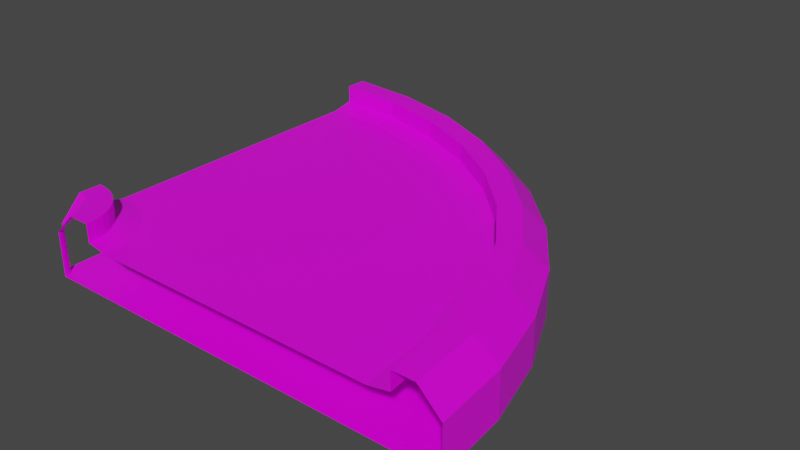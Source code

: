 # Source: Left1.blend  (saved by Blender 3.2.14; exported with 4.5.12 LTS)
import bpy
from mathutils import Matrix  # noqa: F401  (used for matrix-valued properties, if any)

bpy.ops.wm.read_factory_settings(use_empty=True)
scene = bpy.context.scene
scene.name = 'Scene'

# ---- collections
col_collection = bpy.data.collections.new('Collection'); scene.collection.children.link(col_collection)

# ---- images (referenced by path relative to the original .blend; pixels are not part of the script)
import os
ASSET_DIR = os.environ.get("B2B_ASSET_DIR", "")  # directory of the original .blend (textures are referenced by path, not embedded)
HERE = os.path.dirname(os.path.abspath(__file__))  # packed textures are extracted next to this script under _unpacked/

def load_image(name, relpath, width, height, colorspace="sRGB"):
    """Load a texture the original file referenced (path relative to the .blend, or extracted next to this script)."""
    p = next((c for c in (os.path.join(HERE, relpath), os.path.join(ASSET_DIR, relpath)) if relpath and os.path.exists(c)), "")
    if p:
        img = bpy.data.images.load(p, check_existing=True)
        img.name = name
    else:  # same state as the original file: an image datablock whose file is absent (Cycles renders it pink)
        img = bpy.data.images.new(name, width, height)
        img.source = "FILE"
        img.filepath = "//" + (relpath or name)
    img.colorspace_settings.name = colorspace
    return img
img_yellowlineroadcolormap_png = load_image('YellowLineRoadColormap.png', 'YellowLineRoadColormap.png', 1024, 1024, 'sRGB')

# ---- materials (node trees are filled in below, after node groups)
mat_material = bpy.data.materials.new('Material')
mat_material.alpha_threshold = 0.0
mat_material.use_transparent_shadow = False
mat_material.line_color = (0.0, 0.0, 0.0, 1.0)

# ---- material node trees
mat_material.use_nodes = True; mat_material.node_tree.nodes.clear()
_N = mat_material.node_tree.nodes; _L = mat_material.node_tree.links
n0 = _N.new('ShaderNodeOutputMaterial'); n0.name = 'Material Output'; n0.location = (300, 300)
n1 = _N.new('ShaderNodeBsdfPrincipled'); n1.name = 'Principled BSDF'; n1.location = (10, 300)
n1.distribution = 'GGX'
n1.subsurface_method = 'RANDOM_WALK_SKIN'
n1.inputs[2].default_value = 0.4
n1.inputs[3].default_value = 1.45
n1.inputs[27].default_value = (0.0, 0.0, 0.0, 1.0)
n1.inputs[28].default_value = 1.0
n2 = _N.new('ShaderNodeTexImage'); n2.name = 'Image Texture'; n2.location = (-280, 280)
n2.image = img_yellowlineroadcolormap_png
_L.new(n1.outputs[0], n0.inputs[0])
_L.new(n2.outputs[0], n1.inputs[0])
n0.is_active_output = True

# ---- world
world_world = bpy.data.worlds.new('World'); scene.world = world_world
world_world.use_nodes = True; world_world.node_tree.nodes.clear()
_N = world_world.node_tree.nodes; _L = world_world.node_tree.links
n0 = _N.new('ShaderNodeOutputWorld'); n0.name = 'World Output'; n0.location = (300, 300)
n1 = _N.new('ShaderNodeBackground'); n1.name = 'Background'; n1.location = (10, 300)
n1.inputs[0].default_value = (0.05088, 0.05088, 0.05088, 1.0)
_L.new(n1.outputs[0], n0.inputs[0])
n0.is_active_output = True
world_world.color = (0.05088, 0.05088, 0.05088)
world_world.use_sun_shadow = False
world_world.sun_shadow_jitter_overblur = 0.0

# ---- meshes
me_cube = bpy.data.meshes.new('Cube')
me_cube.from_pydata([(-9.5, 0.0, 0.0), (-10.0, 0.5043, 0.0), (-10.0, 0.5043, -2.0), (-9.5, 0.0, -2.0), (-7.5, 0.0, 0.2), (-4.0, 0.0, -2.0), (-10.0, 2.504, 0.2), (-10.0, 6.004, -2.0), (0.0, 0.0, -2.0), (-10.0, 10.0, 0.0), (-10.0, 10.0, -2.0), (0.0, 0.0, 0.0), (-10.0, 1.504, 1.0), (-10.0, 2.504, 1.0), (-7.5, 0.0, 1.0), (-8.5, 0.0, 1.0), (-0.25, 0.0, -2.0), (-10.0, 9.754, 0.0), (-10.0, 9.754, -2.0), (-0.25, 0.0, 0.0), (-0.75, 0.0, -2.0), (-10.0, 9.254, 0.0), (-10.0, 9.254, -2.0), (-0.75, 0.0, 0.0), (-3.0, 0.0, -2.0), (-10.0, 3.504, 0.0), (-10.0, 7.004, -2.0), (-6.5, 0.0, 0.0), (-10.0, 2.867, 0.1274), (-7.137, 0.0, 0.1274), (9.5, 0.0, 0.0), (-10.0, 19.5, 0.0), (-10.0, 19.5, -2.0), (9.5, 0.0, -2.0), (7.5, 0.0, 0.2), (4.0, 0.0, -2.0), (-10.0, 17.5, 0.2), (-10.0, 14.0, -2.0), (-10.0, 18.5, 1.0), (-10.0, 17.5, 1.0), (7.5, 0.0, 1.0), (8.5, 0.0, 1.0), (0.25, 0.0, -2.0), (-10.0, 10.25, 0.0), (-10.0, 10.25, -2.0), (0.25, 0.0, 0.0), (0.75, 0.0, -2.0), (-10.0, 10.75, 0.0), (-10.0, 10.75, -2.0), (0.75, 0.0, 0.0), (3.0, 0.0, -2.0), (-10.0, 16.5, 0.0), (-10.0, 13.0, -2.0), (6.5, 0.0, 0.0), (-10.0, 17.14, 0.1274), (7.137, 0.0, 0.1274), (-8.962, 5.913, -2.0), (-9.569, 2.466, 0.2), (-9.917, 0.4967, 0.0), (-9.917, 0.4967, -2.0), (-8.267, 9.852, -2.0), (-8.267, 9.852, 0.0), (-9.569, 2.466, 1.0), (-9.743, 1.481, 1.0), (-8.31, 9.606, -2.0), (-8.31, 9.606, 0.0), (-8.397, 9.114, -2.0), (-8.397, 9.114, 0.0), (-8.788, 6.898, -2.0), (-9.396, 3.451, 0.0), (-9.506, 2.824, 0.1274), (-7.572, 13.79, -2.0), (-6.965, 17.24, 0.2), (-6.617, 19.21, 0.0), (-6.617, 19.21, -2.0), (-6.965, 17.24, 1.0), (-6.791, 18.22, 1.0), (-8.224, 10.1, -2.0), (-8.224, 10.1, 0.0), (-8.137, 10.59, -2.0), (-8.137, 10.59, 0.0), (-7.746, 12.81, -2.0), (-7.138, 16.25, 0.0), (-7.028, 16.88, 0.1274), (-9.148, 2.353, 0.2), (-9.832, 0.4739, 0.0), (-9.148, 2.353, 1.0), (-9.49, 1.414, 1.0), (-4.017, 16.45, 0.2), (-3.333, 18.33, 0.0), (-4.017, 16.45, 1.0), (-3.675, 17.39, 1.0), (-7.951, 5.642, -2.0), (-9.832, 0.4739, -2.0), (-6.583, 9.401, -2.0), (-6.583, 9.401, 0.0), (-6.668, 9.166, -2.0), (-6.668, 9.166, 0.0), (-6.839, 8.696, -2.0), (-6.839, 8.696, 0.0), (-7.609, 6.582, -2.0), (-8.806, 3.293, 0.0), (-9.024, 2.694, 0.1274), (-5.215, 13.16, -2.0), (-3.333, 18.33, -2.0), (-6.497, 9.636, -2.0), (-6.497, 9.636, 0.0), (-6.326, 10.11, -2.0), (-6.326, 10.11, 0.0), (-5.557, 12.22, -2.0), (-4.36, 15.51, 0.0), (-4.142, 16.11, 0.1274), (-8.752, 2.169, 0.2), (-9.752, 0.4368, 0.0), (-8.752, 2.169, 1.0), (-9.252, 1.303, 1.0), (-1.252, 15.16, 0.2), (-0.2522, 16.89, 0.0), (-1.252, 15.16, 1.0), (-0.7522, 16.03, 1.0), (-7.002, 5.2, -2.0), (-9.752, 0.4368, -2.0), (-5.002, 8.664, -2.0), (-5.002, 8.664, 0.0), (-5.127, 8.447, -2.0), (-5.127, 8.447, 0.0), (-5.377, 8.014, -2.0), (-5.377, 8.014, 0.0), (-6.502, 6.066, -2.0), (-8.252, 3.035, 0.0), (-8.571, 2.483, 0.1274), (-3.002, 12.13, -2.0), (-0.2522, 16.89, -2.0), (-4.877, 8.881, -2.0), (-4.877, 8.881, 0.0), (-4.627, 9.314, -2.0), (-4.627, 9.314, 0.0), (-3.502, 11.26, -2.0), (-1.752, 14.29, 0.0), (-1.434, 14.84, 0.1274), (-8.395, 1.918, 0.2), (-9.68, 0.3863, 0.0), (-8.395, 1.918, 1.0), (-9.037, 1.152, 1.0), (1.247, 13.41, 0.2), (2.533, 14.94, 0.0), (1.247, 13.41, 1.0), (1.89, 14.18, 1.0), (-6.145, 4.6, -2.0), (-9.68, 0.3863, -2.0), (-3.574, 7.664, -2.0), (-3.574, 7.664, 0.0), (-3.734, 7.472, -2.0), (-3.734, 7.472, 0.0), (-4.056, 7.089, -2.0), (-4.056, 7.089, 0.0), (-5.502, 5.366, -2.0), (-7.752, 2.684, 0.0), (-8.161, 2.197, 0.1274), (-1.003, 10.73, -2.0), (2.533, 14.94, -2.0), (-3.413, 7.855, -2.0), (-3.413, 7.855, 0.0), (-3.092, 8.238, -2.0), (-3.092, 8.238, 0.0), (-1.645, 9.962, -2.0), (0.6045, 12.64, 0.0), (1.014, 13.13, 0.1274), (-8.086, 1.61, 0.2), (-9.618, 0.3242, 0.0), (-8.086, 1.61, 1.0), (-8.852, 0.967, 1.0), (3.405, 11.25, 0.2), (4.937, 12.54, 0.0), (3.405, 11.25, 1.0), (4.171, 11.89, 1.0), (-5.405, 3.86, -2.0), (-9.618, 0.3242, -2.0), (-2.341, 6.431, -2.0), (-2.341, 6.431, 0.0), (-2.532, 6.27, -2.0), (-2.532, 6.27, 0.0), (-2.915, 5.949, -2.0), (-2.915, 5.949, 0.0), (-4.639, 4.502, -2.0), (-7.32, 2.253, 0.0), (-7.808, 1.843, 0.1274), (0.7236, 9.002, -2.0), (4.937, 12.54, -2.0), (-2.149, 6.591, -2.0), (-2.149, 6.591, 0.0), (-1.766, 6.913, -2.0), (-1.766, 6.913, 0.0), (-0.04243, 8.359, -2.0), (2.639, 10.61, 0.0), (3.127, 11.02, 0.1274), (-7.836, 1.252, 0.2), (-9.568, 0.2522, 0.0), (-7.836, 1.252, 1.0), (-8.702, 0.7522, 1.0), (5.155, 8.752, 0.2), (6.887, 9.752, 0.0), (5.155, 8.752, 1.0), (6.021, 9.252, 1.0), (-4.804, 3.002, -2.0), (-9.568, 0.2522, -2.0), (-1.34, 5.002, -2.0), (-1.34, 5.002, 0.0), (-1.557, 4.877, -2.0), (-1.557, 4.877, 0.0), (-1.99, 4.627, -2.0), (-1.99, 4.627, 0.0), (-3.938, 3.502, -2.0), (-6.969, 1.752, 0.0), (-7.521, 1.434, 0.1274), (2.124, 7.002, -2.0), (6.887, 9.752, -2.0), (-1.124, 5.127, -2.0), (-1.124, 5.127, 0.0), (-0.6908, 5.377, -2.0), (-0.6908, 5.377, 0.0), (1.258, 6.502, -2.0), (4.289, 8.252, 0.0), (4.84, 8.571, 0.1274), (-7.651, 0.8565, 0.2), (-9.53, 0.1725, 0.0), (-7.651, 0.8565, 1.0), (-8.591, 0.5145, 1.0), (6.444, 5.987, 0.2), (8.324, 6.671, 0.0), (6.444, 5.987, 1.0), (7.384, 6.329, 1.0), (-4.362, 2.054, -2.0), (-9.53, 0.1725, -2.0), (-0.6033, 3.422, -2.0), (-0.6033, 3.422, 0.0), (-0.8383, 3.336, -2.0), (-0.8383, 3.336, 0.0), (-1.308, 3.165, -2.0), (-1.308, 3.165, 0.0), (-3.422, 2.396, -2.0), (-6.711, 1.199, 0.0), (-7.31, 0.9807, 0.1274), (3.155, 4.79, -2.0), (8.324, 6.671, -2.0), (-0.3684, 3.507, -2.0), (-0.3684, 3.507, 0.0), (0.1014, 3.678, -2.0), (0.1014, 3.678, 0.0), (2.216, 4.448, -2.0), (5.505, 5.645, 0.0), (6.103, 5.863, 0.1274), (-7.538, 0.4349, 0.2), (-9.508, 0.08757, 0.0), (-7.538, 0.4349, 1.0), (-8.523, 0.2612, 1.0), (7.234, 3.04, 0.2), (9.204, 3.387, 0.0), (7.234, 3.04, 1.0), (8.219, 3.213, 1.0), (-4.091, 1.043, -2.0), (-9.508, 0.08757, -2.0), (-0.152, 1.737, -2.0), (-0.152, 1.737, 0.0), (-0.3982, 1.694, -2.0), (-0.3982, 1.694, 0.0), (-0.8906, 1.607, -2.0), (-0.8906, 1.607, 0.0), (-3.106, 1.216, -2.0), (-6.553, 0.6085, 0.0), (-7.18, 0.4979, 0.1274), (3.787, 2.432, -2.0), (9.204, 3.387, -2.0), (0.09421, 1.781, -2.0), (0.09421, 1.781, 0.0), (0.5866, 1.867, -2.0), (0.5866, 1.867, 0.0), (2.802, 2.258, -2.0), (6.249, 2.866, 0.0), (6.877, 2.977, 0.1274)], [], [(70, 28, 6, 57), (56, 59, 2, 7), (254, 255, 15, 14), (64, 18, 10, 60), (58, 63, 12, 1), (261, 3, 0, 253), (252, 254, 14, 4), (66, 22, 18, 64), (61, 9, 17, 65), (68, 26, 22, 66), (65, 17, 21, 67), (56, 7, 26, 68), (67, 21, 25, 69), (69, 25, 28, 70), (83, 72, 36, 54), (71, 37, 32, 74), (258, 40, 41, 259), (77, 60, 10, 44), (73, 31, 38, 76), (272, 257, 30, 33), (256, 34, 40, 258), (79, 77, 44, 48), (61, 78, 43, 9), (81, 79, 48, 52), (78, 80, 47, 43), (71, 81, 52, 37), (80, 82, 51, 47), (82, 83, 54, 51), (110, 111, 83, 82), (108, 110, 82, 80), (103, 109, 81, 71), (106, 108, 80, 78), (109, 107, 79, 81), (95, 106, 78, 61), (107, 105, 77, 79), (36, 72, 75, 39), (32, 31, 73, 74), (89, 73, 76, 91), (105, 94, 60, 77), (39, 75, 76, 38), (103, 71, 74, 104), (111, 88, 72, 83), (101, 69, 70, 102), (99, 67, 69, 101), (92, 56, 68, 100), (97, 65, 67, 99), (100, 68, 66, 98), (95, 61, 65, 97), (98, 66, 64, 96), (6, 13, 62, 57), (2, 59, 58, 1), (85, 87, 63, 58), (96, 64, 60, 94), (13, 12, 63, 62), (92, 93, 59, 56), (102, 70, 57, 84), (130, 102, 84, 112), (120, 121, 93, 92), (124, 96, 94, 122), (113, 115, 87, 85), (126, 98, 96, 124), (123, 95, 97, 125), (128, 100, 98, 126), (125, 97, 99, 127), (120, 92, 100, 128), (127, 99, 101, 129), (129, 101, 102, 130), (139, 116, 88, 111), (131, 103, 104, 132), (133, 122, 94, 105), (117, 89, 91, 119), (135, 133, 105, 107), (123, 134, 106, 95), (137, 135, 107, 109), (134, 136, 108, 106), (131, 137, 109, 103), (136, 138, 110, 108), (138, 139, 111, 110), (72, 88, 90, 75), (74, 73, 89, 104), (75, 90, 91, 76), (57, 62, 86, 84), (59, 93, 85, 58), (62, 63, 87, 86), (166, 167, 139, 138), (164, 166, 138, 136), (159, 165, 137, 131), (162, 164, 136, 134), (165, 163, 135, 137), (151, 162, 134, 123), (163, 161, 133, 135), (145, 117, 119, 147), (161, 150, 122, 133), (159, 131, 132, 160), (167, 144, 116, 139), (157, 129, 130, 158), (155, 127, 129, 157), (148, 120, 128, 156), (153, 125, 127, 155), (156, 128, 126, 154), (151, 123, 125, 153), (154, 126, 124, 152), (141, 143, 115, 113), (152, 124, 122, 150), (148, 149, 121, 120), (158, 130, 112, 140), (88, 116, 118, 90), (104, 89, 117, 132), (90, 118, 119, 91), (84, 86, 114, 112), (93, 121, 113, 85), (86, 87, 115, 114), (186, 158, 140, 168), (176, 177, 149, 148), (180, 152, 150, 178), (169, 171, 143, 141), (182, 154, 152, 180), (179, 151, 153, 181), (184, 156, 154, 182), (181, 153, 155, 183), (176, 148, 156, 184), (183, 155, 157, 185), (185, 157, 158, 186), (195, 172, 144, 167), (187, 159, 160, 188), (189, 178, 150, 161), (173, 145, 147, 175), (191, 189, 161, 163), (179, 190, 162, 151), (193, 191, 163, 165), (190, 192, 164, 162), (187, 193, 165, 159), (192, 194, 166, 164), (194, 195, 167, 166), (116, 144, 146, 118), (132, 117, 145, 160), (118, 146, 147, 119), (112, 114, 142, 140), (121, 149, 141, 113), (114, 115, 143, 142), (222, 223, 195, 194), (220, 222, 194, 192), (215, 221, 193, 187), (218, 220, 192, 190), (221, 219, 191, 193), (207, 218, 190, 179), (219, 217, 189, 191), (201, 173, 175, 203), (217, 206, 178, 189), (215, 187, 188, 216), (223, 200, 172, 195), (213, 185, 186, 214), (211, 183, 185, 213), (204, 176, 184, 212), (209, 181, 183, 211), (212, 184, 182, 210), (207, 179, 181, 209), (210, 182, 180, 208), (197, 199, 171, 169), (208, 180, 178, 206), (204, 205, 177, 176), (214, 186, 168, 196), (144, 172, 174, 146), (160, 145, 173, 188), (146, 174, 175, 147), (140, 142, 170, 168), (149, 177, 169, 141), (142, 143, 171, 170), (242, 214, 196, 224), (232, 233, 205, 204), (236, 208, 206, 234), (225, 227, 199, 197), (238, 210, 208, 236), (235, 207, 209, 237), (240, 212, 210, 238), (237, 209, 211, 239), (232, 204, 212, 240), (239, 211, 213, 241), (241, 213, 214, 242), (251, 228, 200, 223), (243, 215, 216, 244), (245, 234, 206, 217), (229, 201, 203, 231), (247, 245, 217, 219), (235, 246, 218, 207), (249, 247, 219, 221), (246, 248, 220, 218), (243, 249, 221, 215), (248, 250, 222, 220), (250, 251, 223, 222), (172, 200, 202, 174), (188, 173, 201, 216), (174, 202, 203, 175), (168, 170, 198, 196), (177, 205, 197, 169), (170, 171, 199, 198), (278, 279, 251, 250), (276, 278, 250, 248), (271, 277, 249, 243), (274, 276, 248, 246), (277, 275, 247, 249), (263, 274, 246, 235), (275, 273, 245, 247), (257, 229, 231, 259), (273, 262, 234, 245), (271, 243, 244, 272), (279, 256, 228, 251), (269, 241, 242, 270), (267, 239, 241, 269), (260, 232, 240, 268), (265, 237, 239, 267), (268, 240, 238, 266), (263, 235, 237, 265), (266, 238, 236, 264), (253, 255, 227, 225), (264, 236, 234, 262), (260, 261, 233, 232), (270, 242, 224, 252), (200, 228, 230, 202), (216, 201, 229, 244), (202, 230, 231, 203), (196, 198, 226, 224), (205, 233, 225, 197), (198, 199, 227, 226), (29, 270, 252, 4), (5, 3, 261, 260), (16, 264, 262, 8), (0, 15, 255, 253), (20, 266, 264, 16), (11, 263, 265, 19), (24, 268, 266, 20), (19, 265, 267, 23), (5, 260, 268, 24), (23, 267, 269, 27), (27, 269, 270, 29), (55, 34, 256, 279), (35, 271, 272, 33), (42, 8, 262, 273), (30, 257, 259, 41), (46, 42, 273, 275), (11, 45, 274, 263), (50, 46, 275, 277), (45, 49, 276, 274), (35, 50, 277, 271), (49, 53, 278, 276), (53, 55, 279, 278), (228, 256, 258, 230), (244, 229, 257, 272), (230, 258, 259, 231), (224, 226, 254, 252), (233, 261, 253, 225), (226, 227, 255, 254)])
_uv = me_cube.uv_layers.new(name='UVMap')
_uv.uv.foreach_set('vector', [0.04115, 0.132, 0.04053, 0.1817, 0.0509, 0.1815, 0.05187, 0.1328, 0.3703, 0.119, 0.3703, 0.1286, 0.3703, 0.1972, 0.3703, 0.1972, 0.875, 0.5, 0.875, 0.5, 0.875, 0.5, 0.875, 0.5, 0.4046, 0.1284, 0.4046, 0.1972, 0.4046, 0.1972, 0.4046, 0.1286, 0.4285, 0.1957, 0.4285, 0.1957, 0.4285, 0.1271, 0.4285, 0.1271, 0.3599, 0.1957, 0.3599, 0.1957, 0.4285, 0.1957, 0.4285, 0.1957, 0.1245, 0.1407, 0.1392, 0.1703, 0.1392, 0.1703, 0.1245, 0.1407, 0.4046, 0.1286, 0.4046, 0.1972, 0.4046, 0.1972, 0.4046, 0.1284, 0.9912, 0.3794, 0.9961, 0.7943, 0.8681, 0.7968, 0.8653, 0.3816, 0.3703, 0.1286, 0.3703, 0.1972, 0.4046, 0.1972, 0.4046, 0.1286, 0.4409, 0.06419, 0.6927, 0.04906, 0.6927, 0.04906, 0.4431, 0.06405, 0.3703, 0.119, 0.3703, 0.1972, 0.3703, 0.1972, 0.3703, 0.1286, 0.7106, 0.5, 0.7155, 0.7451, 0.2254, 0.7598, 0.2254, 0.5098, 0.07401, 0.03445, 0.07401, 0.08605, 0.09221, 0.08574, 0.09282, 0.03599, 0.04115, 0.132, 0.05181, 0.1325, 0.0509, 0.1815, 0.04053, 0.1817, 0.3703, 0.1286, 0.3703, 0.1972, 0.3703, 0.1972, 0.3703, 0.1286, 0.875, 0.5, 0.875, 0.5, 0.875, 0.5, 0.875, 0.5, 0.4046, 0.1287, 0.4046, 0.1286, 0.4046, 0.1972, 0.4046, 0.1972, 0.4285, 0.1957, 0.4285, 0.1271, 0.4285, 0.1271, 0.4285, 0.1951, 0.3599, 0.1957, 0.4285, 0.1957, 0.4285, 0.1957, 0.3599, 0.1957, 0.1245, 0.1407, 0.1245, 0.1407, 0.1392, 0.1703, 0.1392, 0.1703, 0.4046, 0.1286, 0.4046, 0.1287, 0.4046, 0.1972, 0.4046, 0.1972, 0.9912, 0.3794, 0.8652, 0.3781, 0.8681, 0.7968, 0.9961, 0.7943, 0.3703, 0.1562, 0.4046, 0.1286, 0.4046, 0.1972, 0.3703, 0.1972, 0.4451, 0.06394, 0.4431, 0.06405, 0.6927, 0.04906, 0.6927, 0.04906, 0.3703, 0.1286, 0.3703, 0.1562, 0.3703, 0.1972, 0.3703, 0.1972, 0.7106, 0.5, 0.2254, 0.5098, 0.2254, 0.7598, 0.7155, 0.7451, 0.07401, 0.03445, 0.09282, 0.03599, 0.09221, 0.08574, 0.07401, 0.08605, 0.07401, 0.03445, 0.09282, 0.03599, 0.09282, 0.03599, 0.07401, 0.03445, 0.7106, 0.5, 0.2254, 0.5098, 0.2254, 0.5098, 0.7106, 0.5, 0.3703, 0.1286, 0.3703, 0.1286, 0.3703, 0.1562, 0.3703, 0.1286, 0.4431, 0.06405, 0.4431, 0.06405, 0.4431, 0.06405, 0.4451, 0.06394, 0.3703, 0.1286, 0.4046, 0.1286, 0.4046, 0.1286, 0.3703, 0.1562, 0.9912, 0.3794, 0.8657, 0.3794, 0.8652, 0.3781, 0.9912, 0.3794, 0.4046, 0.1286, 0.4046, 0.1286, 0.4046, 0.1287, 0.4046, 0.1286, 0.1195, 0.1889, 0.1245, 0.1407, 0.1392, 0.1703, 0.1195, 0.1889, 0.3599, 0.1271, 0.4285, 0.1271, 0.4285, 0.1957, 0.3599, 0.1957, 0.4285, 0.1957, 0.4285, 0.1957, 0.4285, 0.1951, 0.4285, 0.1957, 0.4046, 0.1286, 0.4046, 0.1286, 0.4046, 0.1286, 0.4046, 0.1287, 0.875, 0.75, 0.875, 0.5023, 0.875, 0.4977, 0.875, 0.75, 0.3703, 0.1286, 0.3703, 0.1286, 0.3703, 0.1286, 0.3703, 0.1286, 0.04115, 0.132, 0.05187, 0.1328, 0.05181, 0.1325, 0.04115, 0.132, 0.07401, 0.03445, 0.07401, 0.03445, 0.09282, 0.03599, 0.09282, 0.03599, 0.7106, 0.5, 0.7106, 0.5, 0.2254, 0.5098, 0.2254, 0.5098, 0.3703, 0.1276, 0.3703, 0.119, 0.3703, 0.1286, 0.3703, 0.1294, 0.4431, 0.06405, 0.4409, 0.06419, 0.4431, 0.06405, 0.4431, 0.06405, 0.3703, 0.1294, 0.3703, 0.1286, 0.4046, 0.1286, 0.4046, 0.1286, 0.9912, 0.3794, 0.9912, 0.3794, 0.8653, 0.3816, 0.8657, 0.3794, 0.4046, 0.1286, 0.4046, 0.1286, 0.4046, 0.1284, 0.4046, 0.1286, 0.1195, 0.1889, 0.1195, 0.1889, 0.1392, 0.1703, 0.1245, 0.1407, 0.3599, 0.1271, 0.3599, 0.1957, 0.4285, 0.1957, 0.4285, 0.1271, 0.4285, 0.1957, 0.4285, 0.1957, 0.4285, 0.1957, 0.4285, 0.1957, 0.4046, 0.1286, 0.4046, 0.1284, 0.4046, 0.1286, 0.4046, 0.1286, 0.875, 0.75, 0.875, 0.75, 0.875, 0.5, 0.875, 0.478, 0.3703, 0.1276, 0.3703, 0.1286, 0.3703, 0.1286, 0.3703, 0.119, 0.04115, 0.132, 0.04115, 0.132, 0.05187, 0.1328, 0.05187, 0.1328, 0.04115, 0.132, 0.04115, 0.132, 0.05187, 0.1328, 0.05187, 0.1328, 0.3703, 0.1286, 0.3703, 0.1286, 0.3703, 0.1286, 0.3703, 0.1276, 0.4046, 0.1286, 0.4046, 0.1286, 0.4046, 0.1286, 0.4046, 0.1286, 0.4285, 0.1957, 0.4285, 0.1957, 0.4285, 0.1957, 0.4285, 0.1957, 0.4046, 0.1286, 0.4046, 0.1286, 0.4046, 0.1286, 0.4046, 0.1286, 0.9912, 0.3794, 0.9912, 0.3794, 0.8657, 0.3794, 0.8657, 0.3794, 0.3703, 0.1286, 0.3703, 0.1294, 0.4046, 0.1286, 0.4046, 0.1286, 0.4431, 0.06405, 0.4431, 0.06405, 0.4431, 0.06405, 0.4431, 0.06405, 0.3703, 0.1286, 0.3703, 0.1276, 0.3703, 0.1294, 0.3703, 0.1286, 0.7106, 0.5, 0.7106, 0.5, 0.2254, 0.5098, 0.2254, 0.5098, 0.07401, 0.03445, 0.07401, 0.03445, 0.09282, 0.03599, 0.09282, 0.03599, 0.04115, 0.132, 0.05187, 0.1328, 0.05187, 0.1328, 0.04115, 0.132, 0.3703, 0.1286, 0.3703, 0.1286, 0.3703, 0.1286, 0.3703, 0.1286, 0.4046, 0.1286, 0.4046, 0.1286, 0.4046, 0.1286, 0.4046, 0.1286, 0.4285, 0.1957, 0.4285, 0.1957, 0.4285, 0.1957, 0.4285, 0.1957, 0.4046, 0.1286, 0.4046, 0.1286, 0.4046, 0.1286, 0.4046, 0.1286, 0.9912, 0.3794, 0.8657, 0.3794, 0.8657, 0.3794, 0.9912, 0.3794, 0.3703, 0.1286, 0.4046, 0.1286, 0.4046, 0.1286, 0.3703, 0.1286, 0.4431, 0.06405, 0.4431, 0.06405, 0.4431, 0.06405, 0.4431, 0.06405, 0.3703, 0.1286, 0.3703, 0.1286, 0.3703, 0.1286, 0.3703, 0.1286, 0.7106, 0.5, 0.2254, 0.5098, 0.2254, 0.5098, 0.7106, 0.5, 0.07401, 0.03445, 0.09282, 0.03599, 0.09282, 0.03599, 0.07401, 0.03445, 0.1245, 0.1407, 0.1245, 0.1407, 0.1392, 0.1703, 0.1392, 0.1703, 0.3599, 0.1957, 0.4285, 0.1957, 0.4285, 0.1957, 0.3599, 0.1957, 0.875, 0.5023, 0.875, 0.5, 0.875, 0.5, 0.875, 0.4977, 0.1245, 0.1407, 0.1392, 0.1703, 0.1392, 0.1703, 0.1245, 0.1407, 0.3599, 0.1957, 0.3599, 0.1957, 0.4285, 0.1957, 0.4285, 0.1957, 0.875, 0.478, 0.875, 0.5, 0.875, 0.5, 0.875, 0.4971, 0.07401, 0.03445, 0.09282, 0.03599, 0.09282, 0.03599, 0.07401, 0.03445, 0.7106, 0.5, 0.2254, 0.5098, 0.2254, 0.5098, 0.7106, 0.5, 0.3703, 0.1286, 0.3703, 0.1286, 0.3703, 0.1286, 0.3703, 0.1286, 0.4431, 0.06405, 0.4431, 0.06405, 0.4431, 0.06405, 0.4431, 0.06405, 0.3703, 0.1286, 0.4046, 0.1286, 0.4046, 0.1286, 0.3703, 0.1286, 0.9912, 0.3794, 0.8657, 0.3794, 0.8657, 0.3794, 0.9912, 0.3794, 0.4046, 0.1286, 0.4046, 0.1286, 0.4046, 0.1286, 0.4046, 0.1286, 0.4285, 0.1957, 0.4285, 0.1957, 0.4285, 0.1957, 0.4285, 0.1957, 0.4046, 0.1286, 0.4046, 0.1286, 0.4046, 0.1286, 0.4046, 0.1286, 0.3703, 0.1286, 0.3703, 0.1286, 0.3703, 0.1286, 0.3703, 0.1286, 0.04115, 0.132, 0.05187, 0.1328, 0.05187, 0.1328, 0.04115, 0.132, 0.07401, 0.03445, 0.07401, 0.03445, 0.09282, 0.03599, 0.09282, 0.03599, 0.7106, 0.5, 0.7106, 0.5, 0.2254, 0.5098, 0.2254, 0.5098, 0.3703, 0.1286, 0.3703, 0.1286, 0.3703, 0.1286, 0.3703, 0.1286, 0.4431, 0.06405, 0.4431, 0.06405, 0.4431, 0.06405, 0.4431, 0.06405, 0.3703, 0.1286, 0.3703, 0.1286, 0.4046, 0.1286, 0.4046, 0.1286, 0.9912, 0.3794, 0.9912, 0.3794, 0.8657, 0.3794, 0.8657, 0.3794, 0.4046, 0.1286, 0.4046, 0.1286, 0.4046, 0.1286, 0.4046, 0.1286, 0.4285, 0.1957, 0.4285, 0.1957, 0.4285, 0.1957, 0.4285, 0.1957, 0.4046, 0.1286, 0.4046, 0.1286, 0.4046, 0.1286, 0.4046, 0.1286, 0.3703, 0.1286, 0.3703, 0.1286, 0.3703, 0.1286, 0.3703, 0.1286, 0.04115, 0.132, 0.04115, 0.132, 0.05187, 0.1328, 0.05187, 0.1328, 0.1245, 0.1407, 0.1245, 0.1407, 0.1392, 0.1703, 0.1392, 0.1703, 0.3599, 0.1957, 0.4285, 0.1957, 0.4285, 0.1957, 0.3599, 0.1957, 0.875, 0.5, 0.875, 0.5, 0.875, 0.5, 0.875, 0.5, 0.1245, 0.1407, 0.1392, 0.1703, 0.1392, 0.1703, 0.1245, 0.1407, 0.3599, 0.1957, 0.3599, 0.1957, 0.4285, 0.1957, 0.4285, 0.1957, 0.875, 0.4971, 0.875, 0.5, 0.875, 0.5, 0.875, 0.4996, 0.04115, 0.132, 0.04115, 0.132, 0.05187, 0.1328, 0.05187, 0.1328, 0.3703, 0.1286, 0.3703, 0.1286, 0.3703, 0.1286, 0.3703, 0.1286, 0.4046, 0.1286, 0.4046, 0.1286, 0.4046, 0.1286, 0.4046, 0.1286, 0.4285, 0.1957, 0.4285, 0.1957, 0.4285, 0.1957, 0.4285, 0.1957, 0.4046, 0.1286, 0.4046, 0.1286, 0.4046, 0.1286, 0.4046, 0.1286, 0.9912, 0.3794, 0.9912, 0.3794, 0.8657, 0.3794, 0.8657, 0.3794, 0.3703, 0.1286, 0.3703, 0.1286, 0.4046, 0.1286, 0.4046, 0.1286, 0.4431, 0.06405, 0.4431, 0.06405, 0.4431, 0.06405, 0.4431, 0.06405, 0.3703, 0.1286, 0.3703, 0.1286, 0.3703, 0.1286, 0.3703, 0.1286, 0.7106, 0.5, 0.7106, 0.5, 0.2254, 0.5098, 0.2254, 0.5098, 0.07401, 0.03445, 0.07401, 0.03445, 0.09282, 0.03599, 0.09282, 0.03599, 0.04115, 0.132, 0.05187, 0.1328, 0.05187, 0.1328, 0.04115, 0.132, 0.3703, 0.1286, 0.3703, 0.1286, 0.3703, 0.1286, 0.3703, 0.1286, 0.4046, 0.1286, 0.4046, 0.1286, 0.4046, 0.1286, 0.4046, 0.1286, 0.4285, 0.1957, 0.4285, 0.1957, 0.4285, 0.1957, 0.4285, 0.1957, 0.4046, 0.1286, 0.4046, 0.1286, 0.4046, 0.1286, 0.4046, 0.1286, 0.9912, 0.3794, 0.8657, 0.3794, 0.8657, 0.3794, 0.9912, 0.3794, 0.3703, 0.1286, 0.4046, 0.1286, 0.4046, 0.1286, 0.3703, 0.1286, 0.4431, 0.06405, 0.4431, 0.06405, 0.4431, 0.06405, 0.4431, 0.06405, 0.3703, 0.1286, 0.3703, 0.1286, 0.3703, 0.1286, 0.3703, 0.1286, 0.7106, 0.5, 0.2254, 0.5098, 0.2254, 0.5098, 0.7106, 0.5, 0.07401, 0.03445, 0.09282, 0.03599, 0.09282, 0.03599, 0.07401, 0.03445, 0.1245, 0.1407, 0.1245, 0.1407, 0.1392, 0.1703, 0.1392, 0.1703, 0.3599, 0.1957, 0.4285, 0.1957, 0.4285, 0.1957, 0.3599, 0.1957, 0.875, 0.5, 0.875, 0.5, 0.875, 0.5, 0.875, 0.5, 0.1245, 0.1407, 0.1392, 0.1703, 0.1392, 0.1703, 0.1245, 0.1407, 0.3599, 0.1957, 0.3599, 0.1957, 0.4285, 0.1957, 0.4285, 0.1957, 0.875, 0.4996, 0.875, 0.5, 0.875, 0.5, 0.875, 0.5, 0.07401, 0.03445, 0.09282, 0.03599, 0.09282, 0.03599, 0.07401, 0.03445, 0.7106, 0.5, 0.2254, 0.5098, 0.2254, 0.5098, 0.7106, 0.5, 0.3703, 0.1286, 0.3703, 0.1286, 0.3703, 0.1286, 0.3703, 0.1286, 0.4431, 0.06405, 0.4431, 0.06405, 0.4431, 0.06405, 0.4431, 0.06405, 0.3703, 0.1286, 0.4046, 0.1286, 0.4046, 0.1286, 0.3703, 0.1286, 0.9912, 0.3794, 0.8657, 0.3794, 0.8657, 0.3794, 0.9912, 0.3794, 0.4046, 0.1286, 0.4046, 0.1286, 0.4046, 0.1286, 0.4046, 0.1286, 0.4285, 0.1957, 0.4285, 0.1957, 0.4285, 0.1957, 0.4285, 0.1957, 0.4046, 0.1286, 0.4046, 0.1286, 0.4046, 0.1286, 0.4046, 0.1286, 0.3703, 0.1286, 0.3703, 0.1286, 0.3703, 0.1286, 0.3703, 0.1286, 0.04115, 0.132, 0.05187, 0.1328, 0.05187, 0.1328, 0.04115, 0.132, 0.07401, 0.03445, 0.07401, 0.03445, 0.09282, 0.03599, 0.09282, 0.03599, 0.7106, 0.5, 0.7106, 0.5, 0.2254, 0.5098, 0.2254, 0.5098, 0.3703, 0.1286, 0.3703, 0.1286, 0.3703, 0.1286, 0.3703, 0.1286, 0.4431, 0.06405, 0.4431, 0.06405, 0.4431, 0.06405, 0.4431, 0.06405, 0.3703, 0.1286, 0.3703, 0.1286, 0.4046, 0.1286, 0.4046, 0.1286, 0.9912, 0.3794, 0.9912, 0.3794, 0.8657, 0.3794, 0.8657, 0.3794, 0.4046, 0.1286, 0.4046, 0.1286, 0.4046, 0.1286, 0.4046, 0.1286, 0.4285, 0.1957, 0.4285, 0.1957, 0.4285, 0.1957, 0.4285, 0.1957, 0.4046, 0.1286, 0.4046, 0.1286, 0.4046, 0.1286, 0.4046, 0.1286, 0.3703, 0.1286, 0.3703, 0.1286, 0.3703, 0.1286, 0.3703, 0.1286, 0.04115, 0.132, 0.04115, 0.132, 0.05187, 0.1328, 0.05187, 0.1328, 0.1245, 0.1407, 0.1245, 0.1407, 0.1392, 0.1703, 0.1392, 0.1703, 0.3599, 0.1957, 0.4285, 0.1957, 0.4285, 0.1957, 0.3599, 0.1957, 0.875, 0.5, 0.875, 0.5, 0.875, 0.5, 0.875, 0.5, 0.1245, 0.1407, 0.1392, 0.1703, 0.1392, 0.1703, 0.1245, 0.1407, 0.3599, 0.1957, 0.3599, 0.1957, 0.4285, 0.1957, 0.4285, 0.1957, 0.875, 0.5, 0.875, 0.5, 0.875, 0.5, 0.875, 0.5, 0.04115, 0.132, 0.04115, 0.132, 0.05187, 0.1328, 0.05187, 0.1328, 0.3703, 0.1286, 0.3703, 0.1286, 0.3703, 0.1286, 0.3703, 0.1286, 0.4046, 0.1286, 0.4046, 0.1286, 0.4046, 0.1286, 0.4046, 0.1286, 0.4285, 0.1957, 0.4285, 0.1957, 0.4285, 0.1957, 0.4285, 0.1957, 0.4046, 0.1286, 0.4046, 0.1286, 0.4046, 0.1286, 0.4046, 0.1286, 0.9912, 0.3794, 0.9912, 0.3794, 0.8657, 0.3794, 0.8657, 0.3794, 0.3703, 0.1286, 0.3703, 0.1286, 0.4046, 0.1286, 0.4046, 0.1286, 0.4431, 0.06405, 0.4431, 0.06405, 0.4431, 0.06405, 0.4431, 0.06405, 0.3703, 0.1286, 0.3703, 0.1286, 0.3703, 0.1286, 0.3703, 0.1286, 0.7106, 0.5, 0.7106, 0.5, 0.2254, 0.5098, 0.2254, 0.5098, 0.07401, 0.03445, 0.07401, 0.03445, 0.09282, 0.03599, 0.09282, 0.03599, 0.04115, 0.132, 0.05187, 0.1328, 0.05187, 0.1328, 0.04115, 0.132, 0.3703, 0.1286, 0.3703, 0.1286, 0.3703, 0.1286, 0.3703, 0.1286, 0.4046, 0.1286, 0.4046, 0.1286, 0.4046, 0.1286, 0.4046, 0.1286, 0.4285, 0.1957, 0.4285, 0.1957, 0.4285, 0.1957, 0.4285, 0.1957, 0.4046, 0.1286, 0.4046, 0.1286, 0.4046, 0.1286, 0.4046, 0.1286, 0.9912, 0.3794, 0.8657, 0.3794, 0.8657, 0.3794, 0.9912, 0.3794, 0.3703, 0.1286, 0.4046, 0.1286, 0.4046, 0.1286, 0.3703, 0.1286, 0.4431, 0.06405, 0.4431, 0.06405, 0.4431, 0.06405, 0.4431, 0.06405, 0.3703, 0.1286, 0.3703, 0.1286, 0.3703, 0.1286, 0.3703, 0.1286, 0.7106, 0.5, 0.2254, 0.5098, 0.2254, 0.5098, 0.7106, 0.5, 0.07401, 0.03445, 0.09282, 0.03599, 0.09282, 0.03599, 0.07401, 0.03445, 0.1245, 0.1407, 0.1245, 0.1407, 0.1392, 0.1703, 0.1392, 0.1703, 0.3599, 0.1957, 0.4285, 0.1957, 0.4285, 0.1957, 0.3599, 0.1957, 0.875, 0.5, 0.875, 0.5, 0.875, 0.5, 0.875, 0.5, 0.1245, 0.1407, 0.1392, 0.1703, 0.1392, 0.1703, 0.1245, 0.1407, 0.3599, 0.1957, 0.3599, 0.1957, 0.4285, 0.1957, 0.4285, 0.1957, 0.875, 0.5, 0.875, 0.5, 0.875, 0.5, 0.875, 0.5, 0.07401, 0.03445, 0.09282, 0.03599, 0.09282, 0.03599, 0.07401, 0.03445, 0.7106, 0.5, 0.2254, 0.5098, 0.2254, 0.5098, 0.7106, 0.5, 0.3703, 0.1286, 0.3703, 0.1286, 0.3703, 0.1286, 0.3703, 0.1286, 0.4431, 0.06405, 0.4431, 0.06405, 0.4431, 0.06405, 0.4431, 0.06405, 0.3703, 0.1286, 0.4046, 0.1286, 0.4046, 0.1286, 0.3703, 0.1286, 0.9912, 0.3794, 0.8657, 0.3794, 0.8657, 0.3794, 0.9912, 0.3794, 0.4046, 0.1286, 0.4046, 0.1286, 0.4046, 0.1286, 0.4046, 0.1286, 0.4285, 0.1957, 0.4285, 0.1957, 0.4285, 0.1957, 0.4285, 0.1957, 0.4046, 0.1286, 0.4046, 0.1286, 0.4046, 0.1286, 0.4046, 0.1286, 0.3703, 0.1286, 0.3703, 0.1286, 0.3703, 0.1286, 0.3703, 0.1286, 0.04115, 0.132, 0.05187, 0.1328, 0.05187, 0.1328, 0.04115, 0.132, 0.07401, 0.03445, 0.07401, 0.03445, 0.09282, 0.03599, 0.09282, 0.03599, 0.7106, 0.5, 0.7106, 0.5, 0.2254, 0.5098, 0.2254, 0.5098, 0.3703, 0.1286, 0.3703, 0.1286, 0.3703, 0.1286, 0.3703, 0.1286, 0.4431, 0.06405, 0.4431, 0.06405, 0.4431, 0.06405, 0.4431, 0.06405, 0.3703, 0.1286, 0.3703, 0.1286, 0.4046, 0.1286, 0.4046, 0.1286, 0.9912, 0.3794, 0.9912, 0.3794, 0.8657, 0.3794, 0.8657, 0.3794, 0.4046, 0.1286, 0.4046, 0.1286, 0.4046, 0.1286, 0.4046, 0.1286, 0.4285, 0.1957, 0.4285, 0.1957, 0.4285, 0.1957, 0.4285, 0.1957, 0.4046, 0.1286, 0.4046, 0.1286, 0.4046, 0.1286, 0.4046, 0.1286, 0.3703, 0.1286, 0.3703, 0.1286, 0.3703, 0.1286, 0.3703, 0.1286, 0.04115, 0.132, 0.04115, 0.132, 0.05187, 0.1328, 0.05187, 0.1328, 0.1245, 0.1407, 0.1245, 0.1407, 0.1392, 0.1703, 0.1392, 0.1703, 0.3599, 0.1957, 0.4285, 0.1957, 0.4285, 0.1957, 0.3599, 0.1957, 0.875, 0.5, 0.875, 0.5, 0.875, 0.5, 0.875, 0.5, 0.1245, 0.1407, 0.1392, 0.1703, 0.1392, 0.1703, 0.1245, 0.1407, 0.3599, 0.1957, 0.3599, 0.1957, 0.4285, 0.1957, 0.4285, 0.1957, 0.875, 0.5, 0.875, 0.5, 0.875, 0.5, 0.875, 0.5, 0.04115, 0.132, 0.04115, 0.132, 0.05187, 0.1328, 0.05187, 0.1328, 0.3703, 0.1286, 0.3703, 0.1286, 0.3703, 0.1286, 0.3703, 0.1286, 0.4046, 0.1286, 0.4046, 0.1286, 0.4046, 0.1286, 0.4046, 0.1286, 0.4285, 0.1957, 0.4285, 0.1957, 0.4285, 0.1957, 0.4285, 0.1957, 0.4046, 0.1286, 0.4046, 0.1286, 0.4046, 0.1286, 0.4046, 0.1286, 0.9912, 0.3794, 0.9912, 0.3794, 0.8657, 0.3794, 0.8657, 0.3794, 0.3703, 0.1286, 0.3703, 0.1286, 0.4046, 0.1286, 0.4046, 0.1286, 0.4431, 0.06405, 0.4431, 0.06405, 0.4431, 0.06405, 0.4431, 0.06405, 0.3703, 0.1286, 0.3703, 0.1286, 0.3703, 0.1286, 0.3703, 0.1286, 0.7106, 0.5, 0.7106, 0.5, 0.2254, 0.5098, 0.2254, 0.5098, 0.07401, 0.03445, 0.07401, 0.03445, 0.09282, 0.03599, 0.09282, 0.03599, 0.04115, 0.132, 0.05187, 0.1328, 0.05187, 0.1328, 0.04115, 0.132, 0.3703, 0.1286, 0.3703, 0.1286, 0.3703, 0.1286, 0.3703, 0.1286, 0.4046, 0.1286, 0.4046, 0.1286, 0.4046, 0.1286, 0.4046, 0.1286, 0.4285, 0.1957, 0.4285, 0.1957, 0.4285, 0.1957, 0.4285, 0.1957, 0.4046, 0.1286, 0.4046, 0.1286, 0.4046, 0.1286, 0.4046, 0.1286, 0.9912, 0.3794, 0.8657, 0.3794, 0.8657, 0.3794, 0.9912, 0.3794, 0.3703, 0.1286, 0.4046, 0.1286, 0.4046, 0.1286, 0.3703, 0.1286, 0.4431, 0.06405, 0.4431, 0.06405, 0.4431, 0.06405, 0.4431, 0.06405, 0.3703, 0.1286, 0.3703, 0.1286, 0.3703, 0.1286, 0.3703, 0.1286, 0.7106, 0.5, 0.2254, 0.5098, 0.2254, 0.5098, 0.7106, 0.5, 0.07401, 0.03445, 0.09282, 0.03599, 0.09282, 0.03599, 0.07401, 0.03445, 0.1245, 0.1407, 0.1245, 0.1407, 0.1392, 0.1703, 0.1392, 0.1703, 0.3599, 0.1957, 0.4285, 0.1957, 0.4285, 0.1957, 0.3599, 0.1957, 0.875, 0.5, 0.875, 0.5, 0.875, 0.5, 0.875, 0.5, 0.1245, 0.1407, 0.1392, 0.1703, 0.1392, 0.1703, 0.1245, 0.1407, 0.3599, 0.1957, 0.3599, 0.1957, 0.4285, 0.1957, 0.4285, 0.1957, 0.875, 0.5, 0.875, 0.5, 0.875, 0.5, 0.875, 0.5])
me_cube.materials.append(mat_material)
me_cube.use_mirror_vertex_groups = False
me_cube.update()

# ---- objects
ob_left1 = bpy.data.objects.new('Left1', me_cube)

# ---- transforms, parenting, visibility, modifiers, constraints
ob_left1.location = (0.0, 0.0, 0.0)
ob_left1.lock_rotations_4d = False
ob_left1.empty_display_type = 'ARROWS'
ob_left1.lineart.crease_threshold = 0.0

# ---- collection membership
col_collection.objects.link(ob_left1)

# ---- scene / render settings (as saved in the file)
scene.frame_start = 1; scene.frame_end = 250; scene.frame_set(1)
scene.render.engine = 'BLENDER_EEVEE_NEXT'
scene.cycles.sampling_pattern = 'TABULATED_SOBOL'
scene.cycles.use_light_tree = False
scene.view_settings.view_transform = 'Filmic'
bpy.context.view_layer.update()

# ---- added for rendering (the .blend has no active camera and no usable light): camera, sun
cam_auto = bpy.data.cameras.new('AutoCamera')
cam_auto.lens = 50.0
cam_auto.sensor_width = 36.0
cam_auto.clip_end = 1000.0
ob_auto_camera = bpy.data.objects.new('AutoCamera', cam_auto)
scene.collection.objects.link(ob_auto_camera)
ob_auto_camera.location = (25.4191, -21.0533, 20.037)
ob_auto_camera.rotation_euler = (1.09748, -7.21219e-08, 0.694738)
scene.camera = ob_auto_camera
light_auto_sun = bpy.data.lights.new('AutoSun', 'SUN')
light_auto_sun.energy = 3.0
light_auto_sun.angle = 0.0523599
ob_auto_sun = bpy.data.objects.new('AutoSun', light_auto_sun)
scene.collection.objects.link(ob_auto_sun)
ob_auto_sun.rotation_euler = (0.872665, 0.174533, 0.523599)
bpy.context.view_layer.update()
